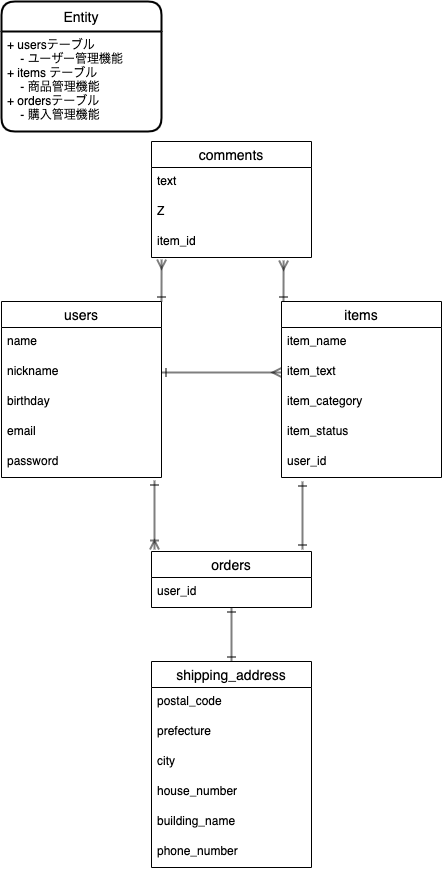

The diagram above was exported from draw.io. Its source (the exported page's mxGraphModel, read from the mxfile embedded in the PNG):
<mxGraphModel dx="987" dy="777" grid="1" gridSize="10" guides="1" tooltips="1" connect="1" arrows="1" fold="1" page="1" pageScale="1" pageWidth="827" pageHeight="1169" math="0" shadow="0">
  <root>
    <mxCell id="0" />
    <mxCell id="1" parent="0" />
    <mxCell id="12" value="Entity" style="swimlane;childLayout=stackLayout;horizontal=1;startSize=30;horizontalStack=0;rounded=1;fontSize=14;fontStyle=0;strokeWidth=2;resizeParent=0;resizeLast=1;shadow=0;dashed=0;align=center;" vertex="1" parent="1">
      <mxGeometry x="20" y="30" width="160" height="130" as="geometry" />
    </mxCell>
    <mxCell id="13" value="+ usersテーブル&#10;    - ユーザー管理機能&#10;+ items テーブル&#10;    - 商品管理機能&#10;+ ordersテーブル&#10;    - 購入管理機能" style="align=left;strokeColor=none;fillColor=none;spacingLeft=4;fontSize=12;verticalAlign=top;resizable=0;rotatable=0;part=1;" vertex="1" parent="12">
      <mxGeometry y="30" width="160" height="100" as="geometry" />
    </mxCell>
    <mxCell id="44" style="rounded=0;orthogonalLoop=1;jettySize=auto;html=1;exitX=1;exitY=0.5;exitDx=0;exitDy=0;entryX=0;entryY=0.5;entryDx=0;entryDy=0;endArrow=ERmany;endFill=0;strokeWidth=2;jumpSize=9;startArrow=ERone;startFill=0;opacity=50;" edge="1" parent="1" source="18" target="27">
      <mxGeometry relative="1" as="geometry" />
    </mxCell>
    <mxCell id="47" style="edgeStyle=none;rounded=0;jumpSize=9;orthogonalLoop=1;jettySize=auto;html=1;startArrow=ERoneToMany;startFill=0;endArrow=ERone;endFill=0;strokeWidth=2;opacity=50;" edge="1" parent="1">
      <mxGeometry relative="1" as="geometry">
        <mxPoint x="173" y="578" as="sourcePoint" />
        <mxPoint x="173" y="509" as="targetPoint" />
      </mxGeometry>
    </mxCell>
    <mxCell id="49" style="edgeStyle=none;rounded=0;jumpSize=9;orthogonalLoop=1;jettySize=auto;html=1;entryX=1;entryY=0;entryDx=0;entryDy=0;startArrow=ERone;startFill=0;endArrow=ERone;endFill=0;strokeWidth=2;opacity=50;" edge="1" parent="1">
      <mxGeometry relative="1" as="geometry">
        <mxPoint x="321" y="510" as="sourcePoint" />
        <mxPoint x="321" y="578" as="targetPoint" />
      </mxGeometry>
    </mxCell>
    <mxCell id="50" style="edgeStyle=none;rounded=0;jumpSize=9;orthogonalLoop=1;jettySize=auto;html=1;exitX=0.5;exitY=1;exitDx=0;exitDy=0;startArrow=ERone;startFill=0;endArrow=ERone;endFill=0;strokeWidth=2;opacity=50;" edge="1" parent="1" source="31" target="37">
      <mxGeometry relative="1" as="geometry" />
    </mxCell>
    <mxCell id="59" style="edgeStyle=none;rounded=0;jumpSize=9;orthogonalLoop=1;jettySize=auto;html=1;exitX=1;exitY=0;exitDx=0;exitDy=0;entryX=0.063;entryY=1.067;entryDx=0;entryDy=0;entryPerimeter=0;startArrow=ERone;startFill=0;endArrow=ERmany;endFill=0;strokeWidth=2;opacity=50;" edge="1" parent="1" source="16" target="57">
      <mxGeometry relative="1" as="geometry" />
    </mxCell>
    <mxCell id="16" value="users" style="swimlane;fontStyle=0;childLayout=stackLayout;horizontal=1;startSize=26;horizontalStack=0;resizeParent=1;resizeParentMax=0;resizeLast=0;collapsible=1;marginBottom=0;align=center;fontSize=14;" vertex="1" parent="1">
      <mxGeometry x="20" y="330" width="160" height="176" as="geometry" />
    </mxCell>
    <mxCell id="17" value="name" style="text;strokeColor=none;fillColor=none;spacingLeft=4;spacingRight=4;overflow=hidden;rotatable=0;points=[[0,0.5],[1,0.5]];portConstraint=eastwest;fontSize=12;" vertex="1" parent="16">
      <mxGeometry y="26" width="160" height="30" as="geometry" />
    </mxCell>
    <mxCell id="18" value="nickname" style="text;strokeColor=none;fillColor=none;spacingLeft=4;spacingRight=4;overflow=hidden;rotatable=0;points=[[0,0.5],[1,0.5]];portConstraint=eastwest;fontSize=12;" vertex="1" parent="16">
      <mxGeometry y="56" width="160" height="30" as="geometry" />
    </mxCell>
    <mxCell id="19" value="birthday" style="text;strokeColor=none;fillColor=none;spacingLeft=4;spacingRight=4;overflow=hidden;rotatable=0;points=[[0,0.5],[1,0.5]];portConstraint=eastwest;fontSize=12;" vertex="1" parent="16">
      <mxGeometry y="86" width="160" height="30" as="geometry" />
    </mxCell>
    <mxCell id="23" value="email" style="text;strokeColor=none;fillColor=none;spacingLeft=4;spacingRight=4;overflow=hidden;rotatable=0;points=[[0,0.5],[1,0.5]];portConstraint=eastwest;fontSize=12;" vertex="1" parent="16">
      <mxGeometry y="116" width="160" height="30" as="geometry" />
    </mxCell>
    <mxCell id="24" value="password" style="text;strokeColor=none;fillColor=none;spacingLeft=4;spacingRight=4;overflow=hidden;rotatable=0;points=[[0,0.5],[1,0.5]];portConstraint=eastwest;fontSize=12;" vertex="1" parent="16">
      <mxGeometry y="146" width="160" height="30" as="geometry" />
    </mxCell>
    <mxCell id="61" style="edgeStyle=none;rounded=0;jumpSize=9;orthogonalLoop=1;jettySize=auto;html=1;exitX=0;exitY=0;exitDx=0;exitDy=0;entryX=0.813;entryY=1.1;entryDx=0;entryDy=0;entryPerimeter=0;startArrow=ERone;startFill=0;endArrow=ERmany;endFill=0;strokeWidth=2;opacity=50;" edge="1" parent="1">
      <mxGeometry relative="1" as="geometry">
        <mxPoint x="302" y="330" as="sourcePoint" />
        <mxPoint x="302.0799999999999" y="289" as="targetPoint" />
      </mxGeometry>
    </mxCell>
    <mxCell id="25" value="items" style="swimlane;fontStyle=0;childLayout=stackLayout;horizontal=1;startSize=26;horizontalStack=0;resizeParent=1;resizeParentMax=0;resizeLast=0;collapsible=1;marginBottom=0;align=center;fontSize=14;" vertex="1" parent="1">
      <mxGeometry x="300" y="330" width="160" height="176" as="geometry" />
    </mxCell>
    <mxCell id="26" value="item_name" style="text;strokeColor=none;fillColor=none;spacingLeft=4;spacingRight=4;overflow=hidden;rotatable=0;points=[[0,0.5],[1,0.5]];portConstraint=eastwest;fontSize=12;" vertex="1" parent="25">
      <mxGeometry y="26" width="160" height="30" as="geometry" />
    </mxCell>
    <mxCell id="27" value="item_text" style="text;strokeColor=none;fillColor=none;spacingLeft=4;spacingRight=4;overflow=hidden;rotatable=0;points=[[0,0.5],[1,0.5]];portConstraint=eastwest;fontSize=12;" vertex="1" parent="25">
      <mxGeometry y="56" width="160" height="30" as="geometry" />
    </mxCell>
    <mxCell id="28" value="item_category" style="text;strokeColor=none;fillColor=none;spacingLeft=4;spacingRight=4;overflow=hidden;rotatable=0;points=[[0,0.5],[1,0.5]];portConstraint=eastwest;fontSize=12;" vertex="1" parent="25">
      <mxGeometry y="86" width="160" height="30" as="geometry" />
    </mxCell>
    <mxCell id="29" value="item_status" style="text;strokeColor=none;fillColor=none;spacingLeft=4;spacingRight=4;overflow=hidden;rotatable=0;points=[[0,0.5],[1,0.5]];portConstraint=eastwest;fontSize=12;" vertex="1" parent="25">
      <mxGeometry y="116" width="160" height="30" as="geometry" />
    </mxCell>
    <mxCell id="53" value="user_id" style="text;strokeColor=none;fillColor=none;spacingLeft=4;spacingRight=4;overflow=hidden;rotatable=0;points=[[0,0.5],[1,0.5]];portConstraint=eastwest;fontSize=12;" vertex="1" parent="25">
      <mxGeometry y="146" width="160" height="30" as="geometry" />
    </mxCell>
    <mxCell id="31" value="orders" style="swimlane;fontStyle=0;childLayout=stackLayout;horizontal=1;startSize=26;horizontalStack=0;resizeParent=1;resizeParentMax=0;resizeLast=0;collapsible=1;marginBottom=0;align=center;fontSize=14;" vertex="1" parent="1">
      <mxGeometry x="170" y="580" width="160" height="56" as="geometry" />
    </mxCell>
    <mxCell id="52" value="user_id" style="text;strokeColor=none;fillColor=none;spacingLeft=4;spacingRight=4;overflow=hidden;rotatable=0;points=[[0,0.5],[1,0.5]];portConstraint=eastwest;fontSize=12;" vertex="1" parent="31">
      <mxGeometry y="26" width="160" height="30" as="geometry" />
    </mxCell>
    <mxCell id="37" value="shipping_address" style="swimlane;fontStyle=0;childLayout=stackLayout;horizontal=1;startSize=26;horizontalStack=0;resizeParent=1;resizeParentMax=0;resizeLast=0;collapsible=1;marginBottom=0;align=center;fontSize=14;" vertex="1" parent="1">
      <mxGeometry x="170" y="690" width="160" height="206" as="geometry" />
    </mxCell>
    <mxCell id="38" value="postal_code" style="text;strokeColor=none;fillColor=none;spacingLeft=4;spacingRight=4;overflow=hidden;rotatable=0;points=[[0,0.5],[1,0.5]];portConstraint=eastwest;fontSize=12;" vertex="1" parent="37">
      <mxGeometry y="26" width="160" height="30" as="geometry" />
    </mxCell>
    <mxCell id="39" value="prefecture" style="text;strokeColor=none;fillColor=none;spacingLeft=4;spacingRight=4;overflow=hidden;rotatable=0;points=[[0,0.5],[1,0.5]];portConstraint=eastwest;fontSize=12;" vertex="1" parent="37">
      <mxGeometry y="56" width="160" height="30" as="geometry" />
    </mxCell>
    <mxCell id="40" value="city" style="text;strokeColor=none;fillColor=none;spacingLeft=4;spacingRight=4;overflow=hidden;rotatable=0;points=[[0,0.5],[1,0.5]];portConstraint=eastwest;fontSize=12;" vertex="1" parent="37">
      <mxGeometry y="86" width="160" height="30" as="geometry" />
    </mxCell>
    <mxCell id="41" value="house_number" style="text;strokeColor=none;fillColor=none;spacingLeft=4;spacingRight=4;overflow=hidden;rotatable=0;points=[[0,0.5],[1,0.5]];portConstraint=eastwest;fontSize=12;" vertex="1" parent="37">
      <mxGeometry y="116" width="160" height="30" as="geometry" />
    </mxCell>
    <mxCell id="42" value="building_name" style="text;strokeColor=none;fillColor=none;spacingLeft=4;spacingRight=4;overflow=hidden;rotatable=0;points=[[0,0.5],[1,0.5]];portConstraint=eastwest;fontSize=12;" vertex="1" parent="37">
      <mxGeometry y="146" width="160" height="30" as="geometry" />
    </mxCell>
    <mxCell id="43" value="phone_number" style="text;strokeColor=none;fillColor=none;spacingLeft=4;spacingRight=4;overflow=hidden;rotatable=0;points=[[0,0.5],[1,0.5]];portConstraint=eastwest;fontSize=12;" vertex="1" parent="37">
      <mxGeometry y="176" width="160" height="30" as="geometry" />
    </mxCell>
    <mxCell id="54" value="comments" style="swimlane;fontStyle=0;childLayout=stackLayout;horizontal=1;startSize=26;horizontalStack=0;resizeParent=1;resizeParentMax=0;resizeLast=0;collapsible=1;marginBottom=0;align=center;fontSize=14;" vertex="1" parent="1">
      <mxGeometry x="170" y="170" width="160" height="116" as="geometry" />
    </mxCell>
    <mxCell id="55" value="text" style="text;strokeColor=none;fillColor=none;spacingLeft=4;spacingRight=4;overflow=hidden;rotatable=0;points=[[0,0.5],[1,0.5]];portConstraint=eastwest;fontSize=12;" vertex="1" parent="54">
      <mxGeometry y="26" width="160" height="30" as="geometry" />
    </mxCell>
    <mxCell id="56" value="Z" style="text;strokeColor=none;fillColor=none;spacingLeft=4;spacingRight=4;overflow=hidden;rotatable=0;points=[[0,0.5],[1,0.5]];portConstraint=eastwest;fontSize=12;" vertex="1" parent="54">
      <mxGeometry y="56" width="160" height="30" as="geometry" />
    </mxCell>
    <mxCell id="57" value="item_id" style="text;strokeColor=none;fillColor=none;spacingLeft=4;spacingRight=4;overflow=hidden;rotatable=0;points=[[0,0.5],[1,0.5]];portConstraint=eastwest;fontSize=12;" vertex="1" parent="54">
      <mxGeometry y="86" width="160" height="30" as="geometry" />
    </mxCell>
  </root>
</mxGraphModel>